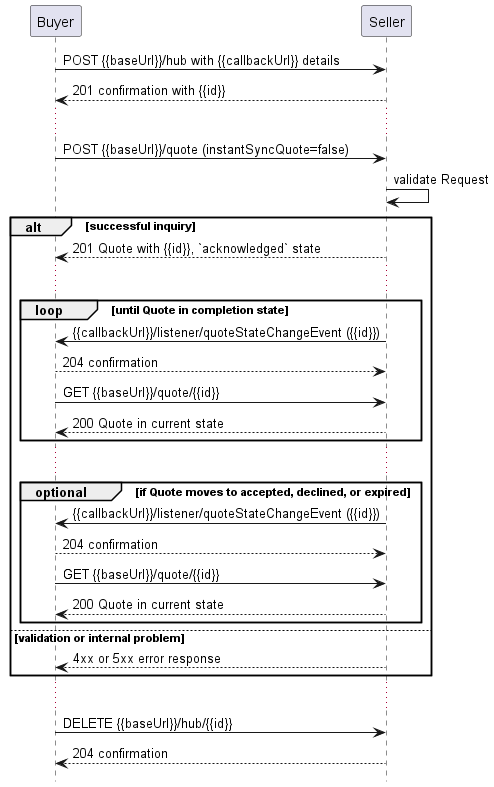

The diagram above was rendered by PlantUML. Its source (embedded in the PNG):
@startuml

hide footbox

participant Buyer
participant Seller

Buyer -> Seller : POST {{baseUrl}}/hub with {{callbackUrl}} details
Seller --> Buyer: 201 confirmation with {{id}}
...
Buyer -> Seller : POST {{baseUrl}}/quote (instantSyncQuote=false)
Seller -> Seller : validate Request

alt successful inquiry
  Seller --> Buyer : 201 Quote with {{id}}, `acknowledged` state 

  ...

  group loop [until Quote in completion state]
      Seller -> Buyer: {{callbackUrl}}/listener/quoteStateChangeEvent ({{id}})
      Buyer --> Seller : 204 confirmation
      Buyer -> Seller :   GET {{baseUrl}}/quote/{{id}}
      return 200 Quote in current state
  end

  ...

  group optional [if Quote moves to accepted, declined, or expired]
    Seller -> Buyer: {{callbackUrl}}/listener/quoteStateChangeEvent ({{id}})
    Buyer --> Seller : 204 confirmation
    Buyer -> Seller :   GET {{baseUrl}}/quote/{{id}}
    return 200 Quote in current state
  end

else validation or internal problem
  Seller --> Buyer : 4xx or 5xx error response
end 

...

Buyer -> Seller : DELETE {{baseUrl}}/hub/{{id}} 
Seller -->  Buyer : 204 confirmation

@enduml